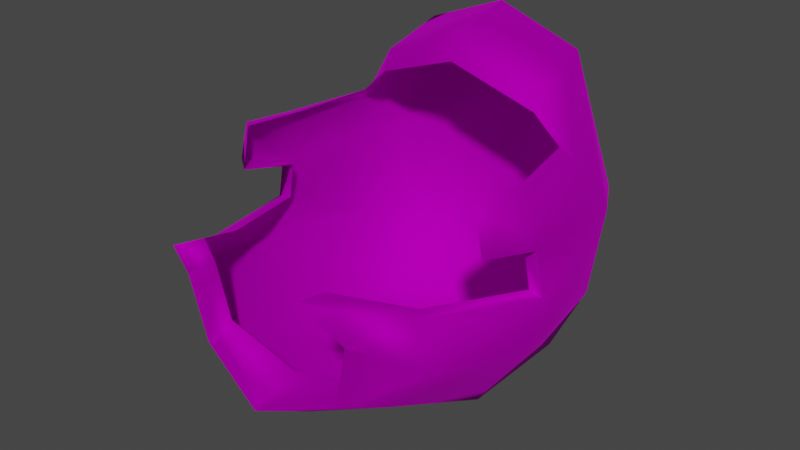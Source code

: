 # Source: Wig_M_Hair_Short.blend  (saved by Blender 4.1.24; exported with 4.5.12 LTS)
import bpy
from mathutils import Matrix  # noqa: F401  (used for matrix-valued properties, if any)

bpy.ops.wm.read_factory_settings(use_empty=True)
scene = bpy.context.scene
scene.name = 'Scene'

# ---- collections
col_collection = bpy.data.collections.new('Collection'); scene.collection.children.link(col_collection)

# ---- images (referenced by path relative to the original .blend; pixels are not part of the script)
import os
ASSET_DIR = os.environ.get("B2B_ASSET_DIR", "")  # directory of the original .blend (textures are referenced by path, not embedded)
HERE = os.path.dirname(os.path.abspath(__file__))  # packed textures are extracted next to this script under _unpacked/

def load_image(name, relpath, width, height, colorspace="sRGB"):
    """Load a texture the original file referenced (path relative to the .blend, or extracted next to this script)."""
    p = next((c for c in (os.path.join(HERE, relpath), os.path.join(ASSET_DIR, relpath)) if relpath and os.path.exists(c)), "")
    if p:
        img = bpy.data.images.load(p, check_existing=True)
        img.name = name
    else:  # same state as the original file: an image datablock whose file is absent (Cycles renders it pink)
        img = bpy.data.images.new(name, width, height)
        img.source = "FILE"
        img.filepath = "//" + (relpath or name)
    img.colorspace_settings.name = colorspace
    return img
img_f_haircurly_long_png = load_image('F_HairCurly_Long.png', 'F_HairCurly_Long.png', 1024, 1024, 'sRGB')

# ---- materials (node trees are filled in below, after node groups)
mat_10___default_001 = bpy.data.materials.new('10 - Default.001')
mat_10___default_001.use_transparent_shadow = False
mat_10___default_001.diffuse_color = (0.5882, 0.5882, 0.5882, 1.0)
mat_10___default_001.roughness = 0.8586
mat_10___default_001.specular_intensity = 0.0
mat_10___default_001.metallic = 1.0

# ---- material node trees
mat_10___default_001.use_nodes = True; mat_10___default_001.node_tree.nodes.clear()
_N = mat_10___default_001.node_tree.nodes; _L = mat_10___default_001.node_tree.links
n0 = _N.new('ShaderNodeBsdfPrincipled'); n0.name = 'Principled BSDF'; n0.location = (10, 300)
n0.distribution = 'GGX'
n0.subsurface_method = 'BURLEY'
n0.inputs[1].default_value = 1.0
n0.inputs[2].default_value = 0.8586
n0.inputs[3].default_value = 1.45
n0.inputs[13].default_value = 0.0
n0.inputs[27].default_value = (0.0, 0.0, 0.0, 1.0)
n1 = _N.new('ShaderNodeOutputMaterial'); n1.name = 'Material Output'; n1.location = (300, 300)
n2 = _N.new('ShaderNodeNormalMap'); n2.name = 'Normal Map'; n2.location = (-300, -300)
n2.label = 'Normal/Map'
n3 = _N.new('ShaderNodeTexImage'); n3.name = 'Image Texture'; n3.location = (-300, 600)
n3.image = img_f_haircurly_long_png
_L.new(n0.outputs[0], n1.inputs[0])
_L.new(n2.outputs[0], n0.inputs[5])
_L.new(n3.outputs[0], n0.inputs[0])
n1.is_active_output = True

# ---- world
world_world = bpy.data.worlds.new('World'); scene.world = world_world
world_world.use_nodes = True; world_world.node_tree.nodes.clear()
_N = world_world.node_tree.nodes; _L = world_world.node_tree.links
n0 = _N.new('ShaderNodeOutputWorld'); n0.name = 'World Output'; n0.location = (300, 300)
n1 = _N.new('ShaderNodeBackground'); n1.name = 'Background'; n1.location = (10, 300)
n1.inputs[0].default_value = (0.05088, 0.05088, 0.05088, 1.0)
_L.new(n1.outputs[0], n0.inputs[0])
n0.is_active_output = True
world_world.color = (0.05088, 0.05088, 0.05088)
world_world.use_sun_shadow = False
world_world.sun_shadow_jitter_overblur = 0.0

# ---- meshes
me_mesh_002 = bpy.data.meshes.new('Mesh.002')
me_mesh_002.from_pydata([(-2.122, -1.926, 2.149), (-1.163, -2.692, 1.616), (-1.386, -2.745, 2.616), (-1.388, -1.952, 1.324), (-1.197, 2.85, 2.992), (4.611e-07, 2.777, 4.617), (2.141e-07, 3.044, 2.962), (-2.275, -0.08903, 3.115), (-1.878, 1.352, 3.788), (-2.247, 1.718, 3.004), (-2.108, -0.006232, 3.91), (-2.395, -0.07898, 2.467), (-2.077, 1.652, 1.652), (-2.434, -0.2927, 1.86), (-1.664, -0.3791, 0.6998), (-2.579e-07, -0.4182, 0.03394), (-1.507, 1.679, 0.5006), (-2.434e-07, 1.64, 0.009383), (-1.269, 2.273, 4.976), (-1.378, 1.364, 4.662), (-1.907, 2.348, 3.04), (-1.714, 2.265, 1.904), (-1.746e-07, 2.353, 0.4242), (-1.06e-07, -2.976, 1.192), (-1.833e-07, -1.986, 0.6209), (-2.127, -0.8957, 3.997), (-2.295, -0.8832, 3.395), (-1.754, -1.938, 2.74), (-1.074, -3.177, 3.325), (-1.101, 2.653, 1.553), (5.838e-07, 2.211, 5.464), (5.371e-07, 1.21, 5.212), (-3.338e-08, 2.742, 1.338), (-1.32, -2.329, 2.634), (-1.131, -2.285, 1.782), (-1.74, 1.18, 3.986), (-1.936, 0.01469, 3.937), (-2.078, -0.06763, 3.059), (-2.18, -0.05908, 2.507), (-1.314, 1.17, 4.377), (-6.75e-08, -2.224, 1.403), (-1.952, -1.025, 4.023), (-2.095, -1.026, 3.314), (-1.054, -2.697, 3.238), (-1.634, -1.643, 2.74), (4.802e-07, 1.039, 4.845), (2.122, -1.926, 2.149), (1.163, -2.692, 1.616), (1.388, -1.952, 1.324), (1.386, -2.745, 2.616), (1.197, 2.85, 2.992), (2.141e-07, 3.044, 2.962), (4.611e-07, 2.777, 4.617), (2.275, -0.08903, 3.115), (1.878, 1.352, 3.788), (2.108, -0.006232, 3.91), (2.247, 1.718, 3.004), (2.077, 1.652, 1.652), (2.395, -0.07898, 2.467), (2.434, -0.2927, 1.86), (1.664, -0.3791, 0.6998), (1.507, 1.679, 0.5006), (1.269, 2.273, 4.976), (1.378, 1.364, 4.662), (1.907, 2.348, 3.04), (1.714, 2.265, 1.904), (2.127, -0.8957, 3.997), (2.295, -0.8832, 3.395), (1.754, -1.938, 2.74), (1.074, -3.177, 3.325), (1.101, 2.653, 1.553), (5.838e-07, 2.211, 5.464), (5.371e-07, 1.21, 5.212), (1.32, -2.329, 2.634), (1.131, -2.285, 1.782), (1.74, 1.18, 3.986), (1.936, 0.01469, 3.937), (2.078, -0.06763, 3.059), (2.18, -0.05908, 2.507), (1.314, 1.17, 4.377), (1.952, -1.025, 4.023), (2.095, -1.026, 3.314), (1.054, -2.697, 3.238), (1.634, -1.643, 2.74), (4.802e-07, 1.039, 4.845)], [], [(0, 1, 2), (1, 0, 3), (4, 5, 6), (7, 8, 9), (8, 7, 10), (11, 12, 13), (11, 9, 12), (7, 9, 11), (3, 13, 14), (13, 3, 0), (15, 16, 17), (16, 15, 14), (18, 8, 19), (20, 12, 9), (12, 20, 21), (16, 22, 17), (18, 9, 8), (9, 18, 20), (23, 3, 24), (3, 23, 1), (24, 14, 15), (14, 24, 3), (16, 13, 12), (13, 16, 14), (21, 16, 12), (25, 7, 26), (7, 25, 10), (2, 27, 0), (27, 2, 28), (0, 11, 13), (11, 0, 27), (4, 21, 20), (21, 4, 29), (30, 5, 18), (19, 30, 18), (30, 19, 31), (22, 29, 32), (29, 6, 32), (6, 29, 4), (20, 5, 4), (5, 20, 18), (29, 16, 21), (22, 16, 29), (1, 33, 2), (33, 1, 34), (10, 35, 8), (35, 10, 36), (11, 37, 7), (37, 11, 38), (8, 39, 19), (39, 8, 35), (23, 34, 1), (34, 23, 40), (25, 36, 10), (36, 25, 41), (26, 41, 25), (41, 26, 42), (7, 42, 26), (42, 7, 37), (2, 43, 28), (43, 2, 33), (28, 44, 27), (44, 28, 43), (27, 38, 11), (38, 27, 44), (19, 45, 31), (45, 19, 39), (46, 47, 48), (47, 46, 49), (50, 51, 52), (53, 54, 55), (54, 53, 56), (57, 58, 59), (56, 58, 57), (53, 58, 56), (48, 59, 46), (59, 48, 60), (15, 61, 60), (61, 15, 17), (62, 63, 54), (64, 57, 65), (57, 64, 56), (61, 17, 22), (62, 56, 64), (56, 62, 54), (23, 48, 47), (48, 23, 24), (24, 60, 48), (60, 24, 15), (61, 59, 60), (59, 61, 57), (65, 57, 61), (66, 53, 55), (53, 66, 67), (49, 68, 69), (68, 49, 46), (46, 58, 68), (58, 46, 59), (50, 65, 70), (65, 50, 64), (71, 62, 52), (63, 71, 72), (71, 63, 62), (22, 32, 70), (70, 51, 50), (51, 70, 32), (64, 52, 62), (52, 64, 50), (70, 65, 61), (22, 70, 61), (47, 73, 74), (73, 47, 49), (55, 75, 76), (75, 55, 54), (58, 77, 78), (77, 58, 53), (54, 79, 75), (79, 54, 63), (23, 74, 40), (74, 23, 47), (66, 76, 80), (76, 66, 55), (67, 80, 81), (80, 67, 66), (53, 81, 77), (81, 53, 67), (49, 82, 73), (82, 49, 69), (69, 83, 82), (83, 69, 68), (68, 78, 83), (78, 68, 58), (63, 84, 79), (84, 63, 72)])
me_mesh_002.polygons.foreach_set('use_smooth', [True] * 134)
_uv = me_mesh_002.uv_layers.new(name='uvs_0')
_uv.uv.foreach_set('vector', [0.2315, 0.2692, 0.3113, 0.2981, 0.2436, 0.3075, 0.3113, 0.2981, 0.2315, 0.2692, 0.2995, 0.2713, 0.2456, 0.09132, 0.1741, 0.03723, 0.2892, 0.05882, 0.1393, 0.1925, 0.1302, 0.1304, 0.1866, 0.1377, 0.1302, 0.1304, 0.1393, 0.1925, 0.09655, 0.1734, 0.1772, 0.209, 0.256, 0.1536, 0.2136, 0.2152, 0.1772, 0.209, 0.1866, 0.1377, 0.256, 0.1536, 0.1393, 0.1925, 0.1866, 0.1377, 0.1772, 0.209, 0.2995, 0.2713, 0.2136, 0.2152, 0.2955, 0.219, 0.2136, 0.2152, 0.2995, 0.2713, 0.2315, 0.2692, 0.3971, 0.2197, 0.3195, 0.1592, 0.3978, 0.158, 0.3195, 0.1592, 0.3971, 0.2197, 0.2955, 0.219, 0.125, 0.07678, 0.1302, 0.1304, 0.09303, 0.1014, 0.2104, 0.1154, 0.256, 0.1536, 0.1866, 0.1377, 0.256, 0.1536, 0.2104, 0.1154, 0.2664, 0.128, 0.3195, 0.1592, 0.398, 0.1336, 0.3978, 0.158, 0.125, 0.07678, 0.1866, 0.1377, 0.1302, 0.1304, 0.1866, 0.1377, 0.125, 0.07678, 0.2104, 0.1154, 0.3963, 0.2991, 0.2995, 0.2713, 0.3966, 0.2672, 0.2995, 0.2713, 0.3963, 0.2991, 0.3113, 0.2981, 0.3966, 0.2672, 0.2955, 0.219, 0.3971, 0.2197, 0.2955, 0.219, 0.3966, 0.2672, 0.2995, 0.2713, 0.3195, 0.1592, 0.2136, 0.2152, 0.256, 0.1536, 0.2136, 0.2152, 0.3195, 0.1592, 0.2955, 0.219, 0.2664, 0.128, 0.3195, 0.1592, 0.256, 0.1536, 0.06259, 0.1956, 0.1393, 0.1925, 0.09252, 0.2066, 0.1393, 0.1925, 0.06259, 0.1956, 0.09655, 0.1734, 0.2436, 0.3075, 0.1962, 0.2784, 0.2315, 0.2692, 0.1962, 0.2784, 0.2436, 0.3075, 0.2085, 0.3253, 0.2315, 0.2692, 0.1772, 0.209, 0.2136, 0.2152, 0.1772, 0.209, 0.2315, 0.2692, 0.1962, 0.2784, 0.2456, 0.09132, 0.2664, 0.128, 0.2104, 0.1154, 0.2664, 0.128, 0.2456, 0.09132, 0.3165, 0.1143, 0.09695, 0.03839, 0.1741, 0.03723, 0.125, 0.07678, 0.09303, 0.1014, 0.09695, 0.03839, 0.125, 0.07678, 0.09695, 0.03839, 0.09303, 0.1014, 0.03902, 0.06072, 0.398, 0.1336, 0.3165, 0.1143, 0.3984, 0.09946, 0.3165, 0.1143, 0.2892, 0.05882, 0.3984, 0.09946, 0.2892, 0.05882, 0.3165, 0.1143, 0.2456, 0.09132, 0.2104, 0.1154, 0.1741, 0.03723, 0.2456, 0.09132, 0.1741, 0.03723, 0.2104, 0.1154, 0.125, 0.07678, 0.3165, 0.1143, 0.3195, 0.1592, 0.2664, 0.128, 0.398, 0.1336, 0.3195, 0.1592, 0.3165, 0.1143, 0.3113, 0.2981, 0.2603, 0.3202, 0.2436, 0.3075, 0.2603, 0.3202, 0.3113, 0.2981, 0.3115, 0.3133, 0.09655, 0.1734, 0.1109, 0.1292, 0.1302, 0.1304, 0.1109, 0.1292, 0.09655, 0.1734, 0.08873, 0.1689, 0.1772, 0.209, 0.141, 0.1989, 0.1393, 0.1925, 0.141, 0.1989, 0.1772, 0.209, 0.164, 0.2134, 0.1302, 0.1304, 0.0829, 0.1108, 0.09303, 0.1014, 0.0829, 0.1108, 0.1302, 0.1304, 0.1109, 0.1292, 0.3963, 0.2991, 0.3115, 0.3133, 0.3113, 0.2981, 0.3115, 0.3133, 0.3963, 0.2991, 0.396, 0.3215, 0.06259, 0.1956, 0.08873, 0.1689, 0.09655, 0.1734, 0.08873, 0.1689, 0.06259, 0.1956, 0.05052, 0.1977, 0.09252, 0.2066, 0.05052, 0.1977, 0.06259, 0.1956, 0.05052, 0.1977, 0.09252, 0.2066, 0.08846, 0.214, 0.1393, 0.1925, 0.08846, 0.214, 0.09252, 0.2066, 0.08846, 0.214, 0.1393, 0.1925, 0.141, 0.1989, 0.2436, 0.3075, 0.2081, 0.3219, 0.2085, 0.3253, 0.2081, 0.3219, 0.2436, 0.3075, 0.2603, 0.3202, 0.2085, 0.3253, 0.1784, 0.2725, 0.1962, 0.2784, 0.1784, 0.2725, 0.2085, 0.3253, 0.2081, 0.3219, 0.1962, 0.2784, 0.164, 0.2134, 0.1772, 0.209, 0.164, 0.2134, 0.1962, 0.2784, 0.1784, 0.2725, 0.09303, 0.1014, 0.02524, 0.07308, 0.03902, 0.06072, 0.02524, 0.07308, 0.09303, 0.1014, 0.0829, 0.1108, 0.5616, 0.2701, 0.4812, 0.2986, 0.4936, 0.2719, 0.4812, 0.2986, 0.5616, 0.2701, 0.5487, 0.3084, 0.5512, 0.0922, 0.5083, 0.05946, 0.6236, 0.03842, 0.6552, 0.194, 0.6666, 0.1318, 0.698, 0.1753, 0.6666, 0.1318, 0.6552, 0.194, 0.6096, 0.1388, 0.5397, 0.1544, 0.6171, 0.2102, 0.5806, 0.2162, 0.6096, 0.1388, 0.6171, 0.2102, 0.5397, 0.1544, 0.6552, 0.194, 0.6171, 0.2102, 0.6096, 0.1388, 0.4936, 0.2719, 0.5806, 0.2162, 0.5616, 0.2701, 0.5806, 0.2162, 0.4936, 0.2719, 0.4987, 0.2195, 0.3971, 0.2197, 0.476, 0.1597, 0.4987, 0.2195, 0.476, 0.1597, 0.3971, 0.2197, 0.3978, 0.158, 0.672, 0.07819, 0.7038, 0.1028, 0.6666, 0.1318, 0.5861, 0.1165, 0.5397, 0.1544, 0.5298, 0.1287, 0.5397, 0.1544, 0.5861, 0.1165, 0.6096, 0.1388, 0.476, 0.1597, 0.3978, 0.158, 0.398, 0.1336, 0.672, 0.07819, 0.6096, 0.1388, 0.5861, 0.1165, 0.6096, 0.1388, 0.672, 0.07819, 0.6666, 0.1318, 0.3963, 0.2991, 0.4936, 0.2719, 0.4812, 0.2986, 0.4936, 0.2719, 0.3963, 0.2991, 0.3966, 0.2672, 0.3966, 0.2672, 0.4987, 0.2195, 0.4936, 0.2719, 0.4987, 0.2195, 0.3966, 0.2672, 0.3971, 0.2197, 0.476, 0.1597, 0.5806, 0.2162, 0.4987, 0.2195, 0.5806, 0.2162, 0.476, 0.1597, 0.5397, 0.1544, 0.5298, 0.1287, 0.5397, 0.1544, 0.476, 0.1597, 0.7317, 0.1976, 0.6552, 0.194, 0.698, 0.1753, 0.6552, 0.194, 0.7317, 0.1976, 0.7016, 0.2084, 0.5487, 0.3084, 0.5967, 0.2795, 0.5835, 0.3264, 0.5967, 0.2795, 0.5487, 0.3084, 0.5616, 0.2701, 0.5616, 0.2701, 0.6171, 0.2102, 0.5967, 0.2795, 0.6171, 0.2102, 0.5616, 0.2701, 0.5806, 0.2162, 0.5512, 0.0922, 0.5298, 0.1287, 0.4799, 0.1148, 0.5298, 0.1287, 0.5512, 0.0922, 0.5861, 0.1165, 0.7006, 0.03988, 0.672, 0.07819, 0.6236, 0.03842, 0.7038, 0.1028, 0.7006, 0.03988, 0.7583, 0.06237, 0.7006, 0.03988, 0.7038, 0.1028, 0.672, 0.07819, 0.398, 0.1336, 0.3984, 0.09946, 0.4799, 0.1148, 0.4799, 0.1148, 0.5083, 0.05946, 0.5512, 0.0922, 0.5083, 0.05946, 0.4799, 0.1148, 0.3984, 0.09946, 0.5861, 0.1165, 0.6236, 0.03842, 0.672, 0.07819, 0.6236, 0.03842, 0.5861, 0.1165, 0.5512, 0.0922, 0.4799, 0.1148, 0.5298, 0.1287, 0.476, 0.1597, 0.398, 0.1336, 0.4799, 0.1148, 0.476, 0.1597, 0.4812, 0.2986, 0.5318, 0.321, 0.4807, 0.3137, 0.5318, 0.321, 0.4812, 0.2986, 0.5487, 0.3084, 0.698, 0.1753, 0.686, 0.1308, 0.7058, 0.1708, 0.686, 0.1308, 0.698, 0.1753, 0.6666, 0.1318, 0.6171, 0.2102, 0.6534, 0.2004, 0.6301, 0.2147, 0.6534, 0.2004, 0.6171, 0.2102, 0.6552, 0.194, 0.6666, 0.1318, 0.7139, 0.1123, 0.686, 0.1308, 0.7139, 0.1123, 0.6666, 0.1318, 0.7038, 0.1028, 0.3963, 0.2991, 0.4807, 0.3137, 0.396, 0.3215, 0.4807, 0.3137, 0.3963, 0.2991, 0.4812, 0.2986, 0.7317, 0.1976, 0.7058, 0.1708, 0.7437, 0.1998, 0.7058, 0.1708, 0.7317, 0.1976, 0.698, 0.1753, 0.7016, 0.2084, 0.7437, 0.1998, 0.7055, 0.2159, 0.7437, 0.1998, 0.7016, 0.2084, 0.7317, 0.1976, 0.6552, 0.194, 0.7055, 0.2159, 0.6534, 0.2004, 0.7055, 0.2159, 0.6552, 0.194, 0.7016, 0.2084, 0.5487, 0.3084, 0.5839, 0.323, 0.5318, 0.321, 0.5839, 0.323, 0.5487, 0.3084, 0.5835, 0.3264, 0.5835, 0.3264, 0.6146, 0.2737, 0.5839, 0.323, 0.6146, 0.2737, 0.5835, 0.3264, 0.5967, 0.2795, 0.5967, 0.2795, 0.6301, 0.2147, 0.6146, 0.2737, 0.6301, 0.2147, 0.5967, 0.2795, 0.6171, 0.2102, 0.7038, 0.1028, 0.7719, 0.07475, 0.7139, 0.1123, 0.7719, 0.07475, 0.7038, 0.1028, 0.7583, 0.06237])
_uv.active_render = True
_uv = me_mesh_002.uv_layers.new(name='UVChannel_1')
_uv.uv.foreach_set('vector', [0.0, 0.0, 0.0, 0.0, 0.0, 0.0, 0.0, 0.0, 0.0, 0.0, 0.0, 0.0, 0.0, 0.0, 0.0, 0.0, 0.0, 0.0, 0.0, 0.0, 0.0, 0.0, 0.0, 0.0, 0.0, 0.0, 0.0, 0.0, 0.0, 0.0, 0.0, 0.0, 0.0, 0.0, 0.0, 0.0, 0.0, 0.0, 0.0, 0.0, 0.0, 0.0, 0.0, 0.0, 0.0, 0.0, 0.0, 0.0, 0.0, 0.0, 0.0, 0.0, 0.0, 0.0, 0.0, 0.0, 0.0, 0.0, 0.0, 0.0, 0.0, 0.0, 0.0, 0.0, 0.0, 0.0, 0.0, 0.0, 0.0, 0.0, 0.0, 0.0, 0.0, 0.0, 0.0, 0.0, 0.0, 0.0, 0.0, 0.0, 0.0, 0.0, 0.0, 0.0, 0.0, 0.0, 0.0, 0.0, 0.0, 0.0, 0.0, 0.0, 0.0, 0.0, 0.0, 0.0, 0.0, 0.0, 0.0, 0.0, 0.0, 0.0, 0.0, 0.0, 0.0, 0.0, 0.0, 0.0, 0.0, 0.0, 0.0, 0.0, 0.0, 0.0, 0.0, 0.0, 0.0, 0.0, 0.0, 0.0, 0.0, 0.0, 0.0, 0.0, 0.0, 0.0, 0.0, 0.0, 0.0, 0.0, 0.0, 0.0, 0.0, 0.0, 0.0, 0.0, 0.0, 0.0, 0.0, 0.0, 0.0, 0.0, 0.0, 0.0, 0.0, 0.0, 0.0, 0.0, 0.0, 0.0, 0.0, 0.0, 0.0, 0.0, 0.0, 0.0, 0.0, 0.0, 0.0, 0.0, 0.0, 0.0, 0.0, 0.0, 0.0, 0.0, 0.0, 0.0, 0.0, 0.0, 0.0, 0.0, 0.0, 0.0, 0.0, 0.0, 0.0, 0.0, 0.0, 0.0, 0.0, 0.0, 0.0, 0.0, 0.0, 0.0, 0.0, 0.0, 0.0, 0.0, 0.0, 0.0, 0.0, 0.0, 0.0, 0.0, 0.0, 0.0, 0.0, 0.0, 0.0, 0.0, 0.0, 0.0, 0.0, 0.0, 0.0, 0.0, 0.0, 0.0, 0.0, 0.0, 0.0, 0.0, 0.0, 0.0, 0.0, 0.0, 0.0, 0.0, 0.0, 0.0, 0.0, 0.0, 0.0, 0.0, 0.0, 0.0, 0.0, 0.0, 0.0, 0.0, 0.0, 0.0, 0.0, 0.0, 0.0, 0.0, 0.0, 0.0, 0.0, 0.0, 0.0, 0.0, 0.0, 0.0, 0.0, 0.0, 0.0, 0.0, 0.0, 0.0, 0.0, 0.0, 0.0, 0.0, 0.0, 0.0, 0.0, 0.0, 0.0, 0.0, 0.0, 0.0, 0.0, 0.0, 0.0, 0.0, 0.0, 0.0, 0.0, 0.0, 0.0, 0.0, 0.0, 0.0, 0.0, 0.0, 0.0, 0.0, 0.0, 0.0, 0.0, 0.0, 0.0, 0.0, 0.0, 0.0, 0.0, 0.0, 0.0, 0.0, 0.0, 0.0, 0.0, 0.0, 0.0, 0.0, 0.0, 0.0, 0.0, 0.0, 0.0, 0.0, 0.0, 0.0, 0.0, 0.0, 0.0, 0.0, 0.0, 0.0, 0.0, 0.0, 0.0, 0.0, 0.0, 0.0, 0.0, 0.0, 0.0, 0.0, 0.0, 0.0, 0.0, 0.0, 0.0, 0.0, 0.0, 0.0, 0.0, 0.0, 0.0, 0.0, 0.0, 0.0, 0.0, 0.0, 0.0, 0.0, 0.0, 0.0, 0.0, 0.0, 0.0, 0.0, 0.0, 0.0, 0.0, 0.0, 0.0, 0.0, 0.0, 0.0, 0.0, 0.0, 0.0, 0.0, 0.0, 0.0, 0.0, 0.0, 0.0, 0.0, 0.0, 0.0, 0.0, 0.0, 0.0, 0.0, 0.0, 0.0, 0.0, 0.0, 0.0, 0.0, 0.0, 0.0, 0.0, 0.0, 0.0, 0.0, 0.0, 0.0, 0.0, 0.0, 0.0, 0.0, 0.0, 0.0, 0.0, 0.0, 0.0, 0.0, 0.0, 0.0, 0.0, 0.0, 0.0, 0.0, 0.0, 0.0, 0.0, 0.0, 0.0, 0.0, 0.0, 0.0, 0.0, 0.0, 0.0, 0.0, 0.0, 0.0, 0.0, 0.0, 0.0, 0.0, 0.0, 0.0, 0.0, 0.0, 0.0, 0.0, 0.0, 0.0, 0.0, 0.0, 0.0, 0.0, 0.0, 0.0, 0.0, 0.0, 0.0, 0.0, 0.0, 0.0, 0.0, 0.0, 0.0, 0.0, 0.0, 0.0, 0.0, 0.0, 0.0, 0.0, 0.0, 0.0, 0.0, 0.0, 0.0, 0.0, 0.0, 0.0, 0.0, 0.0, 0.0, 0.0, 0.0, 0.0, 0.0, 0.0, 0.0, 0.0, 0.0, 0.0, 0.0, 0.0, 0.0, 0.0, 0.0, 0.0, 0.0, 0.0, 0.0, 0.0, 0.0, 0.0, 0.0, 0.0, 0.0, 0.0, 0.0, 0.0, 0.0, 0.0, 0.0, 0.0, 0.0, 0.0, 0.0, 0.0, 0.0, 0.0, 0.0, 0.0, 0.0, 0.0, 0.0, 0.0, 0.0, 0.0, 0.0, 0.0, 0.0, 0.0, 0.0, 0.0, 0.0, 0.0, 0.0, 0.0, 0.0, 0.0, 0.0, 0.0, 0.0, 0.0, 0.0, 0.0, 0.0, 0.0, 0.0, 0.0, 0.0, 0.0, 0.0, 0.0, 0.0, 0.0, 0.0, 0.0, 0.0, 0.0, 0.0, 0.0, 0.0, 0.0, 0.0, 0.0, 0.0, 0.0, 0.0, 0.0, 0.0, 0.0, 0.0, 0.0, 0.0, 0.0, 0.0, 0.0, 0.0, 0.0, 0.0, 0.0, 0.0, 0.0, 0.0, 0.0, 0.0, 0.0, 0.0, 0.0, 0.0, 0.0, 0.0, 0.0, 0.0, 0.0, 0.0, 0.0, 0.0, 0.0, 0.0, 0.0, 0.0, 0.0, 0.0, 0.0, 0.0, 0.0, 0.0, 0.0, 0.0, 0.0, 0.0, 0.0, 0.0, 0.0, 0.0, 0.0, 0.0, 0.0, 0.0, 0.0, 0.0, 0.0, 0.0, 0.0, 0.0, 0.0, 0.0, 0.0, 0.0, 0.0, 0.0, 0.0, 0.0, 0.0, 0.0, 0.0, 0.0, 0.0, 0.0, 0.0, 0.0, 0.0, 0.0, 0.0, 0.0, 0.0, 0.0, 0.0, 0.0, 0.0, 0.0, 0.0, 0.0, 0.0, 0.0, 0.0, 0.0, 0.0, 0.0, 0.0, 0.0, 0.0, 0.0, 0.0, 0.0, 0.0, 0.0, 0.0, 0.0, 0.0, 0.0, 0.0, 0.0, 0.0, 0.0, 0.0, 0.0, 0.0, 0.0, 0.0, 0.0, 0.0, 0.0, 0.0, 0.0, 0.0, 0.0, 0.0, 0.0, 0.0, 0.0, 0.0, 0.0, 0.0, 0.0, 0.0, 0.0, 0.0, 0.0, 0.0, 0.0, 0.0, 0.0, 0.0, 0.0, 0.0, 0.0, 0.0, 0.0, 0.0, 0.0, 0.0, 0.0, 0.0, 0.0, 0.0, 0.0, 0.0, 0.0, 0.0, 0.0, 0.0, 0.0, 0.0, 0.0, 0.0, 0.0, 0.0, 0.0, 0.0, 0.0, 0.0, 0.0, 0.0, 0.0, 0.0, 0.0, 0.0, 0.0, 0.0, 0.0, 0.0, 0.0, 0.0, 0.0, 0.0, 0.0, 0.0, 0.0, 0.0, 0.0, 0.0, 0.0, 0.0, 0.0, 0.0, 0.0, 0.0, 0.0, 0.0, 0.0, 0.0, 0.0, 0.0, 0.0, 0.0, 0.0, 0.0, 0.0, 0.0, 0.0, 0.0, 0.0, 0.0, 0.0, 0.0, 0.0, 0.0, 0.0, 0.0, 0.0, 0.0, 0.0, 0.0, 0.0, 0.0, 0.0, 0.0, 0.0, 0.0, 0.0, 0.0, 0.0, 0.0, 0.0, 0.0, 0.0, 0.0, 0.0, 0.0, 0.0, 0.0, 0.0, 0.0, 0.0, 0.0, 0.0, 0.0, 0.0, 0.0, 0.0, 0.0, 0.0, 0.0, 0.0, 0.0, 0.0, 0.0, 0.0, 0.0, 0.0, 0.0, 0.0, 0.0, 0.0, 0.0])
me_mesh_002.materials.append(mat_10___default_001)
me_mesh_002.use_remesh_fix_poles = True
me_mesh_002.use_remesh_preserve_attributes = False
me_mesh_002.use_mirror_vertex_groups = False
me_mesh_002.update()
me_mesh_002.normals_split_custom_set([tuple(v) for v in zip(*[iter([-0.9073, -0.4146, -0.07053, -0.1585, -0.9783, -0.1336, 0.009156, -0.9945, -0.1046, -0.1585, -0.9783, -0.1336, -0.9073, -0.4146, -0.07053, -0.5844, -0.3976, -0.7074, -0.408, 0.9087, 0.0886, -0.0001568, 0.9378, 0.3472, -0.0001375, 1.0, -0.003706, -0.9359, -0.3218, -0.1429, -0.872, 0.03924, 0.488, -0.9567, 0.2564, 0.1381, -0.872, 0.03924, 0.488, -0.9359, -0.3218, -0.1429, -0.7184, 0.1054, 0.6876, -0.9296, -0.1818, 0.3207, -0.8952, 0.3406, -0.2875, -0.9654, -0.08057, -0.2482, -0.9296, -0.1818, 0.3207, -0.9567, 0.2564, 0.1381, -0.8952, 0.3406, -0.2875, -0.9359, -0.3218, -0.1429, -0.9567, 0.2564, 0.1381, -0.9296, -0.1818, 0.3207, -0.5844, -0.3976, -0.7074, -0.9654, -0.08057, -0.2482, -0.6339, -0.1936, -0.7488, -0.9654, -0.08057, -0.2482, -0.5844, -0.3976, -0.7074, -0.9073, -0.4146, -0.07053, -6.951e-08, -0.1942, -0.981, -0.6013, 0.3472, -0.7196, -2.163e-08, 0.2388, -0.9711, -0.6013, 0.3472, -0.7196, -6.951e-08, -0.1942, -0.981, -0.6339, -0.1936, -0.7488, -0.5923, 0.4301, 0.6813, -0.872, 0.03924, 0.488, -0.6024, -0.4768, 0.6402, -0.7354, 0.6723, 0.08481, -0.8952, 0.3406, -0.2875, -0.9567, 0.2564, 0.1381, -0.8952, 0.3406, -0.2875, -0.7354, 0.6723, 0.08481, -0.6986, 0.6744, -0.2391, -0.6013, 0.3472, -0.7196, -1.636e-08, 0.7351, -0.678, -2.163e-08, 0.2388, -0.9711, -0.5923, 0.4301, 0.6813, -0.9567, 0.2564, 0.1381, -0.872, 0.03924, 0.488, -0.9567, 0.2564, 0.1381, -0.5923, 0.4301, 0.6813, -0.7354, 0.6723, 0.08481, -7.028e-09, -0.9972, -0.07489, -0.5844, -0.3976, -0.7074, -3.18e-08, -0.4409, -0.8976, -0.5844, -0.3976, -0.7074, -7.028e-09, -0.9972, -0.07489, -0.1585, -0.9783, -0.1336, -3.18e-08, -0.4409, -0.8976, -0.6339, -0.1936, -0.7488, -6.951e-08, -0.1942, -0.981, -0.6339, -0.1936, -0.7488, -3.18e-08, -0.4409, -0.8976, -0.5844, -0.3976, -0.7074, -0.6013, 0.3472, -0.7196, -0.9654, -0.08057, -0.2482, -0.8952, 0.3406, -0.2875, -0.9654, -0.08057, -0.2482, -0.6013, 0.3472, -0.7196, -0.6339, -0.1936, -0.7488, -0.6986, 0.6744, -0.2391, -0.6013, 0.3472, -0.7196, -0.8952, 0.3406, -0.2875, -0.6715, -0.2926, 0.6807, -0.9359, -0.3218, -0.1429, -0.8936, -0.3961, -0.2111, -0.9359, -0.3218, -0.1429, -0.6715, -0.2926, 0.6807, -0.7184, 0.1054, 0.6876, 0.009156, -0.9945, -0.1046, -0.6796, -0.1326, 0.7215, -0.9073, -0.4146, -0.07053, -0.6796, -0.1326, 0.7215, 0.009156, -0.9945, -0.1046, 0.2709, -0.826, 0.4943, -0.9073, -0.4146, -0.07053, -0.9296, -0.1818, 0.3207, -0.9654, -0.08057, -0.2482, -0.9296, -0.1818, 0.3207, -0.9073, -0.4146, -0.07053, -0.6796, -0.1326, 0.7215, -0.408, 0.9087, 0.0886, -0.6986, 0.6744, -0.2391, -0.7354, 0.6723, 0.08481, -0.6986, 0.6744, -0.2391, -0.408, 0.9087, 0.0886, -0.3919, 0.8632, -0.3182, -0.0001815, 0.3024, 0.9532, -0.0001568, 0.9378, 0.3472, -0.5923, 0.4301, 0.6813, -0.6024, -0.4768, 0.6402, -0.0001815, 0.3024, 0.9532, -0.5923, 0.4301, 0.6813, -0.0001815, 0.3024, 0.9532, -0.6024, -0.4768, 0.6402, -0.0001428, -0.6075, 0.7943, -1.636e-08, 0.7351, -0.678, -0.3919, 0.8632, -0.3182, -4.616e-08, 0.9542, -0.2992, -0.3919, 0.8632, -0.3182, -0.0001375, 1.0, -0.003706, -4.616e-08, 0.9542, -0.2992, -0.0001375, 1.0, -0.003706, -0.3919, 0.8632, -0.3182, -0.408, 0.9087, 0.0886, -0.7354, 0.6723, 0.08481, -0.0001568, 0.9378, 0.3472, -0.408, 0.9087, 0.0886, -0.0001568, 0.9378, 0.3472, -0.7354, 0.6723, 0.08481, -0.5923, 0.4301, 0.6813, -0.3919, 0.8632, -0.3182, -0.6013, 0.3472, -0.7196, -0.6986, 0.6744, -0.2391, -1.636e-08, 0.7351, -0.678, -0.6013, 0.3472, -0.7196, -0.3919, 0.8632, -0.3182, -0.1585, -0.9783, -0.1336, 0.9853, -0.152, -0.07805, 0.009156, -0.9945, -0.1046, 0.9853, -0.152, -0.07805, -0.1585, -0.9783, -0.1336, 0.7464, -0.2792, 0.6041, -0.7184, 0.1054, 0.6876, -0.6679, 0.2419, 0.7039, -0.872, 0.03924, 0.488, -0.6679, 0.2419, 0.7039, -0.7184, 0.1054, 0.6876, -0.1554, 0.03411, 0.9873, -0.9296, -0.1818, 0.3207, -0.06958, -0.8254, -0.5603, -0.9359, -0.3218, -0.1429, -0.06958, -0.8254, -0.5603, -0.9296, -0.1818, 0.3207, -0.063, -0.7167, 0.6946, -0.872, 0.03924, 0.488, -0.4862, -0.7429, 0.4601, -0.6024, -0.4768, 0.6402, -0.4862, -0.7429, 0.4601, -0.872, 0.03924, 0.488, -0.6679, 0.2419, 0.7039, -7.028e-09, -0.9972, -0.07489, 0.7464, -0.2792, 0.6041, -0.1585, -0.9783, -0.1336, 0.7464, -0.2792, 0.6041, -7.028e-09, -0.9972, -0.07489, 1.957e-08, -0.2708, 0.9626, -0.6715, -0.2926, 0.6807, -0.1554, 0.03411, 0.9873, -0.7184, 0.1054, 0.6876, -0.1554, 0.03411, 0.9873, -0.6715, -0.2926, 0.6807, -0.4942, -0.5638, 0.6618, -0.8936, -0.3961, -0.2111, -0.4942, -0.5638, 0.6618, -0.6715, -0.2926, 0.6807, -0.4942, -0.5638, 0.6618, -0.8936, -0.3961, -0.2111, -0.614, -0.6977, -0.3691, -0.9359, -0.3218, -0.1429, -0.614, -0.6977, -0.3691, -0.8936, -0.3961, -0.2111, -0.614, -0.6977, -0.3691, -0.9359, -0.3218, -0.1429, -0.06958, -0.8254, -0.5603, 0.009156, -0.9945, -0.1046, 0.5487, 0.1282, 0.8261, 0.2709, -0.826, 0.4943, 0.5487, 0.1282, 0.8261, 0.009156, -0.9945, -0.1046, 0.9853, -0.152, -0.07805, 0.2709, -0.826, 0.4943, -0.2607, 0.1073, 0.9594, -0.6796, -0.1326, 0.7215, -0.2607, 0.1073, 0.9594, 0.2709, -0.826, 0.4943, 0.5487, 0.1282, 0.8261, -0.6796, -0.1326, 0.7215, -0.063, -0.7167, 0.6946, -0.9296, -0.1818, 0.3207, -0.063, -0.7167, 0.6946, -0.6796, -0.1326, 0.7215, -0.2607, 0.1073, 0.9594, -0.6024, -0.4768, 0.6402, -0.0001468, -0.8999, 0.4362, -0.0001428, -0.6075, 0.7943, -0.0001468, -0.8999, 0.4362, -0.6024, -0.4768, 0.6402, -0.4862, -0.7429, 0.4601, 0.9073, -0.4146, -0.07053, 0.1585, -0.9783, -0.1336, 0.5844, -0.3976, -0.7074, 0.1585, -0.9783, -0.1336, 0.9073, -0.4146, -0.07053, -0.009158, -0.9945, -0.1046, 0.408, 0.9087, 0.0886, 0.0001377, 1.0, -0.00369, 0.0001569, 0.9378, 0.3472, 0.9359, -0.3218, -0.1429, 0.872, 0.03924, 0.488, 0.7184, 0.1054, 0.6876, 0.872, 0.03924, 0.488, 0.9359, -0.3218, -0.1429, 0.9567, 0.2564, 0.1381, 0.8952, 0.3406, -0.2875, 0.9296, -0.1818, 0.3207, 0.9654, -0.08057, -0.2482, 0.9567, 0.2564, 0.1381, 0.9296, -0.1818, 0.3207, 0.8952, 0.3406, -0.2875, 0.9359, -0.3218, -0.1429, 0.9296, -0.1818, 0.3207, 0.9567, 0.2564, 0.1381, 0.5844, -0.3976, -0.7074, 0.9654, -0.08057, -0.2482, 0.9073, -0.4146, -0.07053, 0.9654, -0.08057, -0.2482, 0.5844, -0.3976, -0.7074, 0.6339, -0.1936, -0.7488, -6.951e-08, -0.1942, -0.981, 0.6013, 0.3472, -0.7196, 0.6339, -0.1936, -0.7488, 0.6013, 0.3472, -0.7196, -6.951e-08, -0.1942, -0.981, -2.163e-08, 0.2388, -0.9711, 0.5923, 0.4301, 0.6813, 0.6024, -0.4768, 0.6402, 0.872, 0.03924, 0.488, 0.7354, 0.6723, 0.08481, 0.8952, 0.3406, -0.2875, 0.6986, 0.6744, -0.2391, 0.8952, 0.3406, -0.2875, 0.7354, 0.6723, 0.08481, 0.9567, 0.2564, 0.1381, 0.6013, 0.3472, -0.7196, -2.163e-08, 0.2388, -0.9711, -1.636e-08, 0.7351, -0.678, 0.5923, 0.4301, 0.6813, 0.9567, 0.2564, 0.1381, 0.7354, 0.6723, 0.08481, 0.9567, 0.2564, 0.1381, 0.5923, 0.4301, 0.6813, 0.872, 0.03924, 0.488, -7.028e-09, -0.9972, -0.07489, 0.5844, -0.3976, -0.7074, 0.1585, -0.9783, -0.1336, 0.5844, -0.3976, -0.7074, -7.028e-09, -0.9972, -0.07489, -3.18e-08, -0.4409, -0.8976, -3.18e-08, -0.4409, -0.8976, 0.6339, -0.1936, -0.7488, 0.5844, -0.3976, -0.7074, 0.6339, -0.1936, -0.7488, -3.18e-08, -0.4409, -0.8976, -6.951e-08, -0.1942, -0.981, 0.6013, 0.3472, -0.7196, 0.9654, -0.08057, -0.2482, 0.6339, -0.1936, -0.7488, 0.9654, -0.08057, -0.2482, 0.6013, 0.3472, -0.7196, 0.8952, 0.3406, -0.2875, 0.6986, 0.6744, -0.2391, 0.8952, 0.3406, -0.2875, 0.6013, 0.3472, -0.7196, 0.6715, -0.2926, 0.6807, 0.9359, -0.3218, -0.1429, 0.7184, 0.1054, 0.6876, 0.9359, -0.3218, -0.1429, 0.6715, -0.2926, 0.6807, 0.8936, -0.3961, -0.2111, -0.009158, -0.9945, -0.1046, 0.6796, -0.1326, 0.7215, -0.2705, -0.8258, 0.4948, 0.6796, -0.1326, 0.7215, -0.009158, -0.9945, -0.1046, 0.9073, -0.4146, -0.07053, 0.9073, -0.4146, -0.07053, 0.9296, -0.1818, 0.3207, 0.6796, -0.1326, 0.7215, 0.9296, -0.1818, 0.3207, 0.9073, -0.4146, -0.07053, 0.9654, -0.08057, -0.2482, 0.408, 0.9087, 0.0886, 0.6986, 0.6744, -0.2391, 0.3919, 0.8632, -0.3182, 0.6986, 0.6744, -0.2391, 0.408, 0.9087, 0.0886, 0.7354, 0.6723, 0.08481, 0.0001813, 0.3023, 0.9532, 0.5923, 0.4301, 0.6813, 0.0001569, 0.9378, 0.3472, 0.6024, -0.4768, 0.6402, 0.0001813, 0.3023, 0.9532, 0.0001427, -0.6075, 0.7943, 0.0001813, 0.3023, 0.9532, 0.6024, -0.4768, 0.6402, 0.5923, 0.4301, 0.6813, -1.636e-08, 0.7351, -0.678, -4.616e-08, 0.9542, -0.2992, 0.3919, 0.8632, -0.3182, 0.3919, 0.8632, -0.3182, 0.0001377, 1.0, -0.00369, 0.408, 0.9087, 0.0886, 0.0001377, 1.0, -0.00369, 0.3919, 0.8632, -0.3182, -4.616e-08, 0.9542, -0.2992, 0.7354, 0.6723, 0.08481, 0.0001569, 0.9378, 0.3472, 0.5923, 0.4301, 0.6813, 0.0001569, 0.9378, 0.3472, 0.7354, 0.6723, 0.08481, 0.408, 0.9087, 0.0886, 0.3919, 0.8632, -0.3182, 0.6986, 0.6744, -0.2391, 0.6013, 0.3472, -0.7196, -1.636e-08, 0.7351, -0.678, 0.3919, 0.8632, -0.3182, 0.6013, 0.3472, -0.7196, 0.1585, -0.9783, -0.1336, -0.9853, -0.1519, -0.07805, -0.7464, -0.2792, 0.6041, -0.9853, -0.1519, -0.07805, 0.1585, -0.9783, -0.1336, -0.009158, -0.9945, -0.1046, 0.7184, 0.1054, 0.6876, 0.6679, 0.2419, 0.7039, 0.1554, 0.03411, 0.9873, 0.6679, 0.2419, 0.7039, 0.7184, 0.1054, 0.6876, 0.872, 0.03924, 0.488, 0.9296, -0.1818, 0.3207, 0.06958, -0.8254, -0.5603, 0.06299, -0.7166, 0.6946, 0.06958, -0.8254, -0.5603, 0.9296, -0.1818, 0.3207, 0.9359, -0.3218, -0.1429, 0.872, 0.03924, 0.488, 0.4862, -0.7429, 0.4601, 0.6679, 0.2419, 0.7039, 0.4862, -0.7429, 0.4601, 0.872, 0.03924, 0.488, 0.6024, -0.4768, 0.6402, -7.028e-09, -0.9972, -0.07489, -0.7464, -0.2792, 0.6041, 1.957e-08, -0.2708, 0.9626, -0.7464, -0.2792, 0.6041, -7.028e-09, -0.9972, -0.07489, 0.1585, -0.9783, -0.1336, 0.6715, -0.2926, 0.6807, 0.1554, 0.03411, 0.9873, 0.4942, -0.5638, 0.6618, 0.1554, 0.03411, 0.9873, 0.6715, -0.2926, 0.6807, 0.7184, 0.1054, 0.6876, 0.8936, -0.3961, -0.2111, 0.4942, -0.5638, 0.6618, 0.614, -0.6977, -0.3691, 0.4942, -0.5638, 0.6618, 0.8936, -0.3961, -0.2111, 0.6715, -0.2926, 0.6807, 0.9359, -0.3218, -0.1429, 0.614, -0.6977, -0.3691, 0.06958, -0.8254, -0.5603, 0.614, -0.6977, -0.3691, 0.9359, -0.3218, -0.1429, 0.8936, -0.3961, -0.2111, -0.009158, -0.9945, -0.1046, -0.5487, 0.1282, 0.8261, -0.9853, -0.1519, -0.07805, -0.5487, 0.1282, 0.8261, -0.009158, -0.9945, -0.1046, -0.2705, -0.8258, 0.4948, -0.2705, -0.8258, 0.4948, 0.2607, 0.1073, 0.9594, -0.5487, 0.1282, 0.8261, 0.2607, 0.1073, 0.9594, -0.2705, -0.8258, 0.4948, 0.6796, -0.1326, 0.7215, 0.6796, -0.1326, 0.7215, 0.06299, -0.7166, 0.6946, 0.2607, 0.1073, 0.9594, 0.06299, -0.7166, 0.6946, 0.6796, -0.1326, 0.7215, 0.9296, -0.1818, 0.3207, 0.6024, -0.4768, 0.6402, 0.0001468, -0.8998, 0.4362, 0.4862, -0.7429, 0.4601, 0.0001468, -0.8998, 0.4362, 0.6024, -0.4768, 0.6402, 0.0001427, -0.6075, 0.7943])] * 3)])

# ---- objects
ob_boxofjars003 = bpy.data.objects.new('BoxOfJars003', me_mesh_002)

# ---- transforms, parenting, visibility, modifiers, constraints
ob_boxofjars003.location = (0.0, 0.0, 0.0)
ob_boxofjars003.rotation_euler = (-1.629e-07, 0.0, 0.0)
ob_boxofjars003.scale = (0.0254, 0.0254, 0.0254)
ob_boxofjars003.color = (0.8, 0.8, 0.8, 1.0)
ob_boxofjars003.lineart.crease_threshold = 0.0

# ---- collection membership
col_collection.objects.link(ob_boxofjars003)

# ---- scene / render settings (as saved in the file)
scene.frame_start = 1; scene.frame_end = 250; scene.frame_set(1)
scene.render.engine = 'BLENDER_EEVEE_NEXT'
scene.cycles.use_denoising = False
scene.cycles.samples = 128
scene.cycles.sampling_pattern = 'TABULATED_SOBOL'
scene.cycles.use_adaptive_sampling = False
scene.cycles.use_light_tree = False
scene.eevee.ray_tracing_options.trace_max_roughness = 0.0
scene.view_settings.view_transform = 'Filmic'
bpy.context.view_layer.update()

# ---- added for rendering (the .blend has no active camera and no usable light): camera, sun
cam_auto = bpy.data.cameras.new('AutoCamera')
cam_auto.lens = 50.0
cam_auto.sensor_width = 36.0
cam_auto.clip_end = 1000.0
ob_auto_camera = bpy.data.objects.new('AutoCamera', cam_auto)
scene.collection.objects.link(ob_auto_camera)
ob_auto_camera.location = (0.225595, -0.272397, 0.249986)
ob_auto_camera.rotation_euler = (1.09748, -7.21219e-08, 0.694738)
scene.camera = ob_auto_camera
light_auto_sun = bpy.data.lights.new('AutoSun', 'SUN')
light_auto_sun.energy = 3.0
light_auto_sun.angle = 0.0523599
ob_auto_sun = bpy.data.objects.new('AutoSun', light_auto_sun)
scene.collection.objects.link(ob_auto_sun)
ob_auto_sun.rotation_euler = (0.872665, 0.174533, 0.523599)
bpy.context.view_layer.update()
